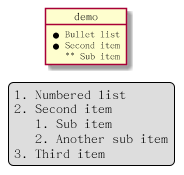

The diagram above was rendered by PlantUML. Its source (embedded in the PNG):
@startuml

object demo {
* Bullet list
* Second item
** Sub item
}

legend
# Numbered list
# Second item
## Sub item
## Another sub item
# Third item
end legend

@enduml